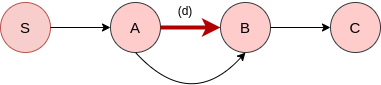

The diagram above was exported from draw.io. Its source (the exported page's mxGraphModel, read from the mxfile embedded in the PNG):
<mxGraphModel dx="796" dy="467" grid="0" gridSize="10" guides="1" tooltips="1" connect="1" arrows="1" fold="1" page="1" pageScale="1" pageWidth="850" pageHeight="1100" math="0" shadow="0">
  <root>
    <mxCell id="0" />
    <mxCell id="1" parent="0" />
    <mxCell id="tFv2XAtVI15fDzZkFdSp-1" value="&lt;font style=&quot;font-size: 15px&quot;&gt;S&lt;/font&gt;" style="ellipse;whiteSpace=wrap;html=1;aspect=fixed;fillColor=#f8cecc;strokeColor=#b85450;" vertex="1" parent="1">
      <mxGeometry x="80" y="40" width="50" height="50" as="geometry" />
    </mxCell>
    <mxCell id="tFv2XAtVI15fDzZkFdSp-2" value="&lt;font style=&quot;font-size: 15px&quot;&gt;A&lt;/font&gt;" style="ellipse;whiteSpace=wrap;html=1;aspect=fixed;fillColor=#ffcccc;strokeColor=#36393d;" vertex="1" parent="1">
      <mxGeometry x="190" y="40" width="50" height="50" as="geometry" />
    </mxCell>
    <mxCell id="tFv2XAtVI15fDzZkFdSp-3" value="&lt;font style=&quot;font-size: 15px&quot;&gt;B&lt;/font&gt;" style="ellipse;whiteSpace=wrap;html=1;aspect=fixed;fillColor=#ffcccc;strokeColor=#36393d;" vertex="1" parent="1">
      <mxGeometry x="300" y="40" width="50" height="50" as="geometry" />
    </mxCell>
    <mxCell id="tFv2XAtVI15fDzZkFdSp-4" value="&lt;font style=&quot;font-size: 15px&quot;&gt;C&lt;/font&gt;" style="ellipse;whiteSpace=wrap;html=1;aspect=fixed;fillColor=#ffcccc;strokeColor=#36393d;" vertex="1" parent="1">
      <mxGeometry x="410" y="40" width="50" height="50" as="geometry" />
    </mxCell>
    <mxCell id="tFv2XAtVI15fDzZkFdSp-5" value="" style="endArrow=classic;html=1;exitX=1;exitY=0.5;exitDx=0;exitDy=0;entryX=0;entryY=0.5;entryDx=0;entryDy=0;" edge="1" parent="1" source="tFv2XAtVI15fDzZkFdSp-1" target="tFv2XAtVI15fDzZkFdSp-2">
      <mxGeometry width="50" height="50" relative="1" as="geometry">
        <mxPoint x="380" y="260" as="sourcePoint" />
        <mxPoint x="430" y="210" as="targetPoint" />
      </mxGeometry>
    </mxCell>
    <mxCell id="tFv2XAtVI15fDzZkFdSp-6" value="" style="endArrow=classic;html=1;exitX=1;exitY=0.5;exitDx=0;exitDy=0;entryX=0;entryY=0.5;entryDx=0;entryDy=0;fillColor=#e51400;strokeColor=#B20000;strokeWidth=4;" edge="1" parent="1" source="tFv2XAtVI15fDzZkFdSp-2" target="tFv2XAtVI15fDzZkFdSp-3">
      <mxGeometry width="50" height="50" relative="1" as="geometry">
        <mxPoint x="380" y="260" as="sourcePoint" />
        <mxPoint x="430" y="210" as="targetPoint" />
      </mxGeometry>
    </mxCell>
    <mxCell id="tFv2XAtVI15fDzZkFdSp-7" value="" style="endArrow=classic;html=1;exitX=1;exitY=0.5;exitDx=0;exitDy=0;entryX=0;entryY=0.5;entryDx=0;entryDy=0;" edge="1" parent="1" source="tFv2XAtVI15fDzZkFdSp-3" target="tFv2XAtVI15fDzZkFdSp-4">
      <mxGeometry width="50" height="50" relative="1" as="geometry">
        <mxPoint x="380" y="260" as="sourcePoint" />
        <mxPoint x="430" y="210" as="targetPoint" />
      </mxGeometry>
    </mxCell>
    <mxCell id="tFv2XAtVI15fDzZkFdSp-8" value="" style="curved=1;endArrow=classic;html=1;exitX=0.5;exitY=1;exitDx=0;exitDy=0;entryX=0.5;entryY=1;entryDx=0;entryDy=0;" edge="1" parent="1" source="tFv2XAtVI15fDzZkFdSp-2" target="tFv2XAtVI15fDzZkFdSp-3">
      <mxGeometry width="50" height="50" relative="1" as="geometry">
        <mxPoint x="380" y="260" as="sourcePoint" />
        <mxPoint x="430" y="210" as="targetPoint" />
        <Array as="points">
          <mxPoint x="270" y="150" />
        </Array>
      </mxGeometry>
    </mxCell>
    <mxCell id="tFv2XAtVI15fDzZkFdSp-10" value="(d)" style="text;html=1;strokeColor=none;fillColor=none;align=center;verticalAlign=middle;whiteSpace=wrap;rounded=0;sketch=0;" vertex="1" parent="1">
      <mxGeometry x="245" y="38" width="40" height="20" as="geometry" />
    </mxCell>
  </root>
</mxGraphModel>